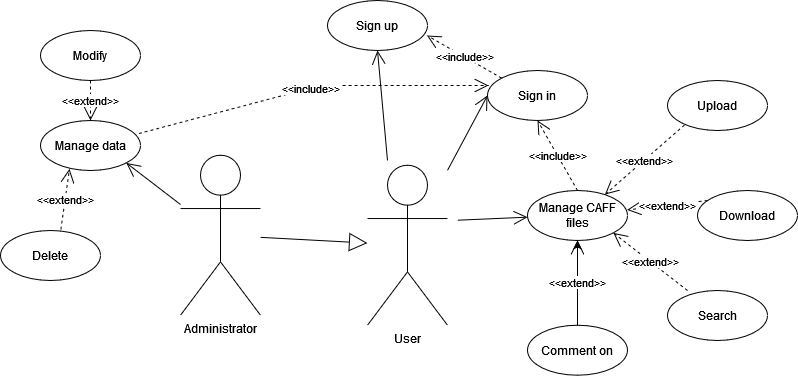

The diagram above was exported from draw.io. Its source (the exported page's mxGraphModel, read from the mxfile embedded in the PNG):
<mxGraphModel dx="1043" dy="549" grid="1" gridSize="10" guides="1" tooltips="1" connect="1" arrows="1" fold="1" page="1" pageScale="1" pageWidth="827" pageHeight="1169" math="0" shadow="0">
  <root>
    <mxCell id="0" />
    <mxCell id="1" parent="0" />
    <mxCell id="YWpdOQRzIDrdIGK1xvnb-1" value="&lt;div&gt;User&lt;/div&gt;" style="shape=umlActor;verticalLabelPosition=bottom;verticalAlign=top;html=1;" vertex="1" parent="1">
      <mxGeometry x="397" y="234.71" width="80" height="160" as="geometry" />
    </mxCell>
    <mxCell id="YWpdOQRzIDrdIGK1xvnb-2" value="&lt;div&gt;Sign up&lt;br&gt;&lt;/div&gt;" style="ellipse;whiteSpace=wrap;html=1;" vertex="1" parent="1">
      <mxGeometry x="357" y="70" width="100" height="50" as="geometry" />
    </mxCell>
    <mxCell id="YWpdOQRzIDrdIGK1xvnb-3" value="&lt;div&gt;Sign in&lt;/div&gt;" style="ellipse;whiteSpace=wrap;html=1;" vertex="1" parent="1">
      <mxGeometry x="517" y="140" width="100" height="50" as="geometry" />
    </mxCell>
    <mxCell id="YWpdOQRzIDrdIGK1xvnb-4" value="Manage CAFF files" style="ellipse;whiteSpace=wrap;html=1;" vertex="1" parent="1">
      <mxGeometry x="557" y="260" width="100" height="50" as="geometry" />
    </mxCell>
    <mxCell id="YWpdOQRzIDrdIGK1xvnb-5" value="&lt;div&gt;&amp;lt;&amp;lt;include&amp;gt;&amp;gt;&lt;/div&gt;" style="endArrow=open;endSize=12;dashed=1;html=1;rounded=0;exitX=0.5;exitY=0;exitDx=0;exitDy=0;entryX=0.5;entryY=1;entryDx=0;entryDy=0;" edge="1" parent="1" source="YWpdOQRzIDrdIGK1xvnb-4" target="YWpdOQRzIDrdIGK1xvnb-3">
      <mxGeometry width="160" relative="1" as="geometry">
        <mxPoint x="707" y="244.71" as="sourcePoint" />
        <mxPoint x="867" y="244.71" as="targetPoint" />
      </mxGeometry>
    </mxCell>
    <mxCell id="YWpdOQRzIDrdIGK1xvnb-6" value="&lt;div&gt;&amp;lt;&amp;lt;include&amp;gt;&amp;gt;&lt;/div&gt;" style="endArrow=open;endSize=12;dashed=1;html=1;rounded=0;exitX=0;exitY=0;exitDx=0;exitDy=0;entryX=0.995;entryY=0.7;entryDx=0;entryDy=0;entryPerimeter=0;" edge="1" parent="1" source="YWpdOQRzIDrdIGK1xvnb-3" target="YWpdOQRzIDrdIGK1xvnb-2">
      <mxGeometry width="160" relative="1" as="geometry">
        <mxPoint x="767" y="272.03" as="sourcePoint" />
        <mxPoint x="566.2021959937476" y="140.00305145328215" as="targetPoint" />
      </mxGeometry>
    </mxCell>
    <mxCell id="YWpdOQRzIDrdIGK1xvnb-7" value="" style="endArrow=open;endFill=1;endSize=12;html=1;rounded=0;entryX=0.5;entryY=1;entryDx=0;entryDy=0;" edge="1" parent="1" target="YWpdOQRzIDrdIGK1xvnb-2">
      <mxGeometry width="160" relative="1" as="geometry">
        <mxPoint x="417" y="230" as="sourcePoint" />
        <mxPoint x="519.9327087551976" y="143.20844446748194" as="targetPoint" />
      </mxGeometry>
    </mxCell>
    <mxCell id="YWpdOQRzIDrdIGK1xvnb-8" value="" style="endArrow=open;endFill=1;endSize=12;html=1;rounded=0;entryX=0;entryY=0.5;entryDx=0;entryDy=0;" edge="1" parent="1" source="YWpdOQRzIDrdIGK1xvnb-1" target="YWpdOQRzIDrdIGK1xvnb-3">
      <mxGeometry width="160" relative="1" as="geometry">
        <mxPoint x="501.95000000000005" y="270.69999999999993" as="sourcePoint" />
        <mxPoint x="572.0477579165832" y="174.71209077392373" as="targetPoint" />
      </mxGeometry>
    </mxCell>
    <mxCell id="YWpdOQRzIDrdIGK1xvnb-9" value="" style="endArrow=open;endFill=1;endSize=12;html=1;rounded=0;" edge="1" parent="1" target="YWpdOQRzIDrdIGK1xvnb-4">
      <mxGeometry width="160" relative="1" as="geometry">
        <mxPoint x="487" y="289.71" as="sourcePoint" />
        <mxPoint x="539.8977579165833" y="163.20209077392374" as="targetPoint" />
      </mxGeometry>
    </mxCell>
    <mxCell id="YWpdOQRzIDrdIGK1xvnb-10" value="Download" style="ellipse;whiteSpace=wrap;html=1;" vertex="1" parent="1">
      <mxGeometry x="727" y="260" width="100" height="50" as="geometry" />
    </mxCell>
    <mxCell id="YWpdOQRzIDrdIGK1xvnb-11" value="Search" style="ellipse;whiteSpace=wrap;html=1;" vertex="1" parent="1">
      <mxGeometry x="697" y="360" width="100" height="50" as="geometry" />
    </mxCell>
    <mxCell id="YWpdOQRzIDrdIGK1xvnb-30" value="" style="edgeStyle=orthogonalEdgeStyle;rounded=0;orthogonalLoop=1;jettySize=auto;html=1;" edge="1" parent="1" source="YWpdOQRzIDrdIGK1xvnb-12" target="YWpdOQRzIDrdIGK1xvnb-4">
      <mxGeometry relative="1" as="geometry" />
    </mxCell>
    <mxCell id="YWpdOQRzIDrdIGK1xvnb-12" value="Comment on" style="ellipse;whiteSpace=wrap;html=1;" vertex="1" parent="1">
      <mxGeometry x="557" y="394.71" width="100" height="50" as="geometry" />
    </mxCell>
    <mxCell id="YWpdOQRzIDrdIGK1xvnb-13" value="Upload" style="ellipse;whiteSpace=wrap;html=1;" vertex="1" parent="1">
      <mxGeometry x="697" y="150" width="100" height="50" as="geometry" />
    </mxCell>
    <mxCell id="YWpdOQRzIDrdIGK1xvnb-14" value="&lt;div&gt;&amp;lt;&amp;lt;extend&amp;gt;&amp;gt;&lt;/div&gt;" style="endArrow=open;endSize=12;dashed=1;html=1;rounded=0;entryX=0.774;entryY=0.081;entryDx=0;entryDy=0;entryPerimeter=0;exitX=0.17;exitY=0.888;exitDx=0;exitDy=0;exitPerimeter=0;" edge="1" parent="1" source="YWpdOQRzIDrdIGK1xvnb-13" target="YWpdOQRzIDrdIGK1xvnb-4">
      <mxGeometry width="160" relative="1" as="geometry">
        <mxPoint x="717" y="220" as="sourcePoint" />
        <mxPoint x="727" y="220" as="targetPoint" />
        <Array as="points" />
      </mxGeometry>
    </mxCell>
    <mxCell id="YWpdOQRzIDrdIGK1xvnb-18" value="&lt;div&gt;&amp;lt;&amp;lt;extend&amp;gt;&amp;gt;&lt;/div&gt;" style="endArrow=open;endSize=12;dashed=1;html=1;rounded=0;entryX=0.996;entryY=0.388;entryDx=0;entryDy=0;entryPerimeter=0;exitX=0.1;exitY=0.2;exitDx=0;exitDy=0;exitPerimeter=0;" edge="1" parent="1" source="YWpdOQRzIDrdIGK1xvnb-10" target="YWpdOQRzIDrdIGK1xvnb-4">
      <mxGeometry width="160" relative="1" as="geometry">
        <mxPoint x="736.6" y="240.34999999999997" as="sourcePoint" />
        <mxPoint x="657" y="310" as="targetPoint" />
        <Array as="points" />
      </mxGeometry>
    </mxCell>
    <mxCell id="YWpdOQRzIDrdIGK1xvnb-19" value="&lt;div&gt;&amp;lt;&amp;lt;extend&amp;gt;&amp;gt;&lt;/div&gt;" style="endArrow=open;endSize=12;dashed=1;html=1;rounded=0;entryX=1;entryY=1;entryDx=0;entryDy=0;exitX=0.2;exitY=0;exitDx=0;exitDy=0;exitPerimeter=0;" edge="1" parent="1" source="YWpdOQRzIDrdIGK1xvnb-11" target="YWpdOQRzIDrdIGK1xvnb-4">
      <mxGeometry width="160" relative="1" as="geometry">
        <mxPoint x="756.6" y="310" as="sourcePoint" />
        <mxPoint x="677" y="379.65" as="targetPoint" />
        <Array as="points" />
      </mxGeometry>
    </mxCell>
    <mxCell id="YWpdOQRzIDrdIGK1xvnb-20" value="&lt;div&gt;&amp;lt;&amp;lt;extend&amp;gt;&amp;gt;&lt;/div&gt;" style="endArrow=open;endSize=12;dashed=1;html=1;rounded=0;entryX=0.5;entryY=1;entryDx=0;entryDy=0;exitX=0.5;exitY=0;exitDx=0;exitDy=0;" edge="1" parent="1" source="YWpdOQRzIDrdIGK1xvnb-12" target="YWpdOQRzIDrdIGK1xvnb-4">
      <mxGeometry width="160" relative="1" as="geometry">
        <mxPoint x="640.6" y="325.05999999999995" as="sourcePoint" />
        <mxPoint x="561" y="394.71000000000004" as="targetPoint" />
        <Array as="points" />
      </mxGeometry>
    </mxCell>
    <mxCell id="YWpdOQRzIDrdIGK1xvnb-22" value="&lt;div&gt;Administrator&lt;/div&gt;" style="shape=umlActor;verticalLabelPosition=bottom;verticalAlign=top;html=1;" vertex="1" parent="1">
      <mxGeometry x="210" y="224.70999999999998" width="80" height="160" as="geometry" />
    </mxCell>
    <mxCell id="YWpdOQRzIDrdIGK1xvnb-24" value="" style="endArrow=block;endSize=16;endFill=0;html=1;rounded=0;" edge="1" parent="1" source="YWpdOQRzIDrdIGK1xvnb-22" target="YWpdOQRzIDrdIGK1xvnb-1">
      <mxGeometry width="160" relative="1" as="geometry">
        <mxPoint x="290" y="310" as="sourcePoint" />
        <mxPoint x="400" y="300" as="targetPoint" />
        <Array as="points" />
      </mxGeometry>
    </mxCell>
    <mxCell id="YWpdOQRzIDrdIGK1xvnb-25" value="Manage data" style="ellipse;whiteSpace=wrap;html=1;" vertex="1" parent="1">
      <mxGeometry x="70" y="190" width="100" height="50" as="geometry" />
    </mxCell>
    <mxCell id="YWpdOQRzIDrdIGK1xvnb-26" value="&lt;div&gt;&amp;lt;&amp;lt;include&amp;gt;&amp;gt;&lt;/div&gt;" style="endArrow=open;endSize=12;dashed=1;html=1;rounded=0;exitX=0.983;exitY=0.26;exitDx=0;exitDy=0;exitPerimeter=0;entryX=0.01;entryY=0.3;entryDx=0;entryDy=0;entryPerimeter=0;" edge="1" parent="1" source="YWpdOQRzIDrdIGK1xvnb-25" target="YWpdOQRzIDrdIGK1xvnb-3">
      <mxGeometry width="160" relative="1" as="geometry">
        <mxPoint x="264.66370345454584" y="159.9961260049143" as="sourcePoint" />
        <mxPoint x="310" y="130" as="targetPoint" />
        <Array as="points">
          <mxPoint x="350" y="155" />
        </Array>
      </mxGeometry>
    </mxCell>
    <mxCell id="YWpdOQRzIDrdIGK1xvnb-27" value="&lt;div&gt;Delete&lt;/div&gt;" style="ellipse;whiteSpace=wrap;html=1;" vertex="1" parent="1">
      <mxGeometry x="30" y="300" width="100" height="50" as="geometry" />
    </mxCell>
    <mxCell id="YWpdOQRzIDrdIGK1xvnb-28" value="Modify" style="ellipse;whiteSpace=wrap;html=1;" vertex="1" parent="1">
      <mxGeometry x="70" y="100" width="100" height="50" as="geometry" />
    </mxCell>
    <mxCell id="YWpdOQRzIDrdIGK1xvnb-31" value="&lt;div&gt;&amp;lt;&amp;lt;extend&amp;gt;&amp;gt;&lt;/div&gt;" style="endArrow=open;endSize=12;dashed=1;html=1;rounded=0;entryX=0.5;entryY=0;entryDx=0;entryDy=0;exitX=0.5;exitY=1;exitDx=0;exitDy=0;" edge="1" parent="1" source="YWpdOQRzIDrdIGK1xvnb-28" target="YWpdOQRzIDrdIGK1xvnb-25">
      <mxGeometry width="160" relative="1" as="geometry">
        <mxPoint x="20" y="207.36000000000004" as="sourcePoint" />
        <mxPoint x="20" y="122.65" as="targetPoint" />
        <Array as="points" />
      </mxGeometry>
    </mxCell>
    <mxCell id="YWpdOQRzIDrdIGK1xvnb-32" value="&lt;div&gt;&amp;lt;&amp;lt;extend&amp;gt;&amp;gt;&lt;/div&gt;" style="endArrow=open;endSize=12;dashed=1;html=1;rounded=0;entryX=0.29;entryY=0.967;entryDx=0;entryDy=0;exitX=0.603;exitY=-0.02;exitDx=0;exitDy=0;entryPerimeter=0;exitPerimeter=0;" edge="1" parent="1" source="YWpdOQRzIDrdIGK1xvnb-27" target="YWpdOQRzIDrdIGK1xvnb-25">
      <mxGeometry width="160" relative="1" as="geometry">
        <mxPoint x="130" y="400.00000000000006" as="sourcePoint" />
        <mxPoint x="130" y="315.29" as="targetPoint" />
        <Array as="points" />
      </mxGeometry>
    </mxCell>
    <mxCell id="YWpdOQRzIDrdIGK1xvnb-33" value="" style="endArrow=open;endFill=1;endSize=12;html=1;rounded=0;entryX=1;entryY=1;entryDx=0;entryDy=0;" edge="1" parent="1" source="YWpdOQRzIDrdIGK1xvnb-22" target="YWpdOQRzIDrdIGK1xvnb-25">
      <mxGeometry width="160" relative="1" as="geometry">
        <mxPoint x="430" y="330" as="sourcePoint" />
        <mxPoint x="590" y="330" as="targetPoint" />
      </mxGeometry>
    </mxCell>
  </root>
</mxGraphModel>